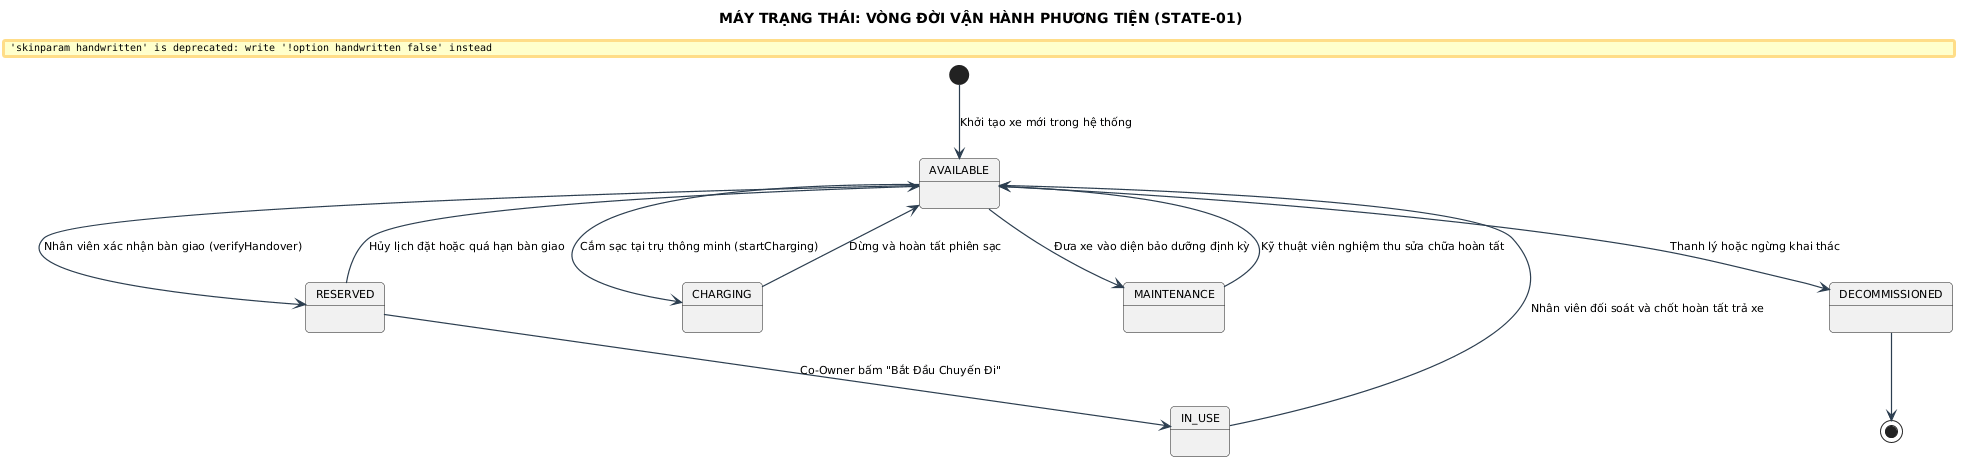

The diagram above was rendered by PlantUML. Its source (embedded in the PNG):
@startuml
title MÁY TRẠNG THÁI: VÒNG ĐỜI VẬN HÀNH PHƯƠNG TIỆN (STATE-01)

skinparam backgroundColor #FFFFFF
skinparam defaultFontName "Segoe UI"
skinparam defaultFontSize 11
skinparam roundCorner 8
skinparam shadowing false
skinparam handwritten false
skinparam ArrowColor #2C3E50
skinparam ArrowThickness 1.2


[*] --> AVAILABLE : Khởi tạo xe mới trong hệ thống

AVAILABLE --> RESERVED : Nhân viên xác nhận bàn giao (verifyHandover)
AVAILABLE --> CHARGING : Cắm sạc tại trụ thông minh (startCharging)
AVAILABLE --> MAINTENANCE : Đưa xe vào diện bảo dưỡng định kỳ

RESERVED --> IN_USE : Co-Owner bấm "Bắt Đầu Chuyến Đi"
RESERVED --> AVAILABLE : Hủy lịch đặt hoặc quá hạn bàn giao

IN_USE --> AVAILABLE : Nhân viên đối soát và chốt hoàn tất trả xe

CHARGING --> AVAILABLE : Dừng và hoàn tất phiên sạc

MAINTENANCE --> AVAILABLE : Kỹ thuật viên nghiệm thu sửa chữa hoàn tất

AVAILABLE --> DECOMMISSIONED : Thanh lý hoặc ngừng khai thác
DECOMMISSIONED --> [*]
@enduml